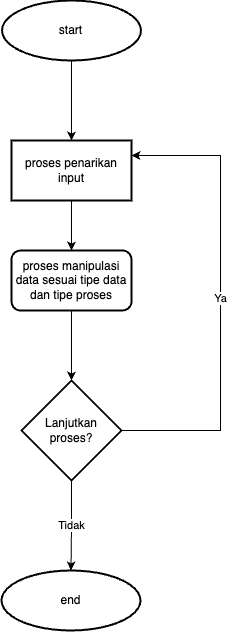

The diagram above was exported from draw.io. Its source (the exported page's mxGraphModel, read from the mxfile embedded in the PNG):
<mxGraphModel dx="1493" dy="803" grid="1" gridSize="10" guides="1" tooltips="1" connect="1" arrows="1" fold="1" page="1" pageScale="1" pageWidth="827" pageHeight="1169" math="0" shadow="0">
  <root>
    <mxCell id="0" />
    <mxCell id="1" parent="0" />
    <mxCell id="2" value="" style="edgeStyle=orthogonalEdgeStyle;rounded=0;orthogonalLoop=1;jettySize=auto;html=1;" edge="1" source="11" target="4" parent="1">
      <mxGeometry relative="1" as="geometry">
        <mxPoint x="1241" y="220.0000000000001" as="sourcePoint" />
      </mxGeometry>
    </mxCell>
    <mxCell id="3" value="" style="edgeStyle=orthogonalEdgeStyle;rounded=0;orthogonalLoop=1;jettySize=auto;html=1;" edge="1" source="4" target="6" parent="1">
      <mxGeometry relative="1" as="geometry" />
    </mxCell>
    <mxCell id="4" value="proses penarikan input" style="whiteSpace=wrap;html=1;strokeWidth=2;" vertex="1" parent="1">
      <mxGeometry x="1181" y="300" width="120" height="60" as="geometry" />
    </mxCell>
    <mxCell id="5" value="" style="edgeStyle=orthogonalEdgeStyle;rounded=0;orthogonalLoop=1;jettySize=auto;html=1;" edge="1" source="6" target="9" parent="1">
      <mxGeometry relative="1" as="geometry" />
    </mxCell>
    <mxCell id="6" value="proses manipulasi data sesuai tipe data dan tipe proses" style="rounded=1;whiteSpace=wrap;html=1;strokeWidth=2;" vertex="1" parent="1">
      <mxGeometry x="1181" y="410" width="120" height="60" as="geometry" />
    </mxCell>
    <mxCell id="7" value="Ya" style="edgeStyle=orthogonalEdgeStyle;rounded=0;orthogonalLoop=1;jettySize=auto;html=1;entryX=1;entryY=0.25;entryDx=0;entryDy=0;" edge="1" source="9" target="4" parent="1">
      <mxGeometry relative="1" as="geometry">
        <Array as="points">
          <mxPoint x="1390" y="590" />
          <mxPoint x="1390" y="315" />
        </Array>
      </mxGeometry>
    </mxCell>
    <mxCell id="8" value="Tidak" style="edgeStyle=orthogonalEdgeStyle;rounded=0;orthogonalLoop=1;jettySize=auto;html=1;" edge="1" source="9" target="10" parent="1">
      <mxGeometry relative="1" as="geometry" />
    </mxCell>
    <mxCell id="9" value="Lanjutkan proses?" style="strokeWidth=2;html=1;shape=mxgraph.flowchart.decision;whiteSpace=wrap;" vertex="1" parent="1">
      <mxGeometry x="1191" y="540" width="100" height="100" as="geometry" />
    </mxCell>
    <mxCell id="10" value="end" style="ellipse;whiteSpace=wrap;html=1;strokeWidth=2;" vertex="1" parent="1">
      <mxGeometry x="1171" y="730" width="139" height="60" as="geometry" />
    </mxCell>
    <mxCell id="11" value="start" style="ellipse;whiteSpace=wrap;html=1;strokeWidth=2;" vertex="1" parent="1">
      <mxGeometry x="1171.5" y="160" width="139" height="60" as="geometry" />
    </mxCell>
  </root>
</mxGraphModel>